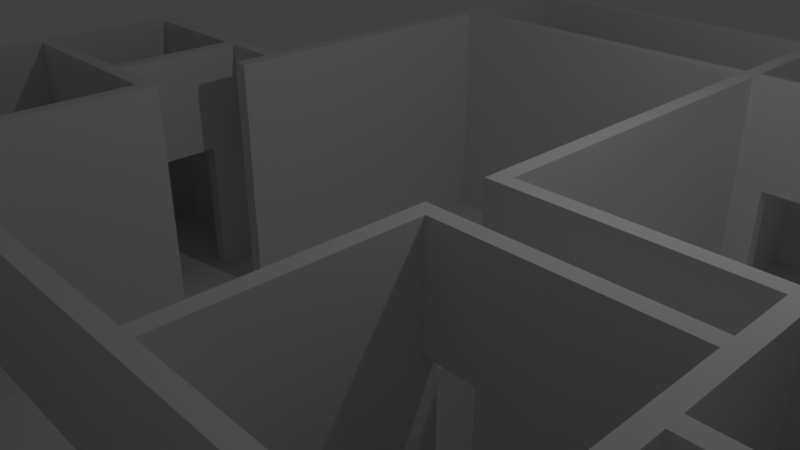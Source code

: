 # Source: home.blend  (saved by Blender 2.78.0; exported with 4.5.12 LTS)
import bpy
from mathutils import Matrix  # noqa: F401  (used for matrix-valued properties, if any)

bpy.ops.wm.read_factory_settings(use_empty=True)
scene = bpy.context.scene
scene.name = 'Scene'

# ---- collections
col_collection_1 = bpy.data.collections.new('Collection 1'); scene.collection.children.link(col_collection_1)

# ---- materials (node trees are filled in below, after node groups)
mat_material = bpy.data.materials.new('Material')
mat_material.alpha_threshold = 0.0
mat_material.use_transparent_shadow = False
mat_material.roughness = 0.5
mat_material.line_color = (0.0, 0.0, 0.0, 1.0)

# ---- material node trees

# ---- world
world_world = bpy.data.worlds.new('World'); scene.world = world_world
world_world.color = (0.05088, 0.05088, 0.05088)
world_world.use_sun_shadow = False
world_world.sun_shadow_jitter_overblur = 0.0
world_world.cycles.sampling_method = 'MANUAL'

# ---- cameras
cam_camera = bpy.data.cameras.new('Camera')
cam_camera.clip_end = 100.0
cam_camera.lens = 35.0
cam_camera.sensor_width = 32.0
cam_camera.sensor_height = 18.0
cam_camera.ortho_scale = 7.314
cam_camera.dof.focus_distance = 0.0
cam_camera.dof.aperture_fstop = 128.0

# ---- lights
light_lamp = bpy.data.lights.new('Lamp', 'POINT')
light_lamp.transmission_factor = 0.0
light_lamp.cutoff_distance = 30.0
light_lamp.energy = 100.0
light_lamp.shadow_buffer_clip_start = 1.001
light_lamp.shadow_soft_size = 0.1
light_lamp.shadow_maximum_resolution = 0.006
light_lamp.use_absolute_resolution = True

# ---- meshes
me_cube_004 = bpy.data.meshes.new('Cube.004')
me_cube_004.from_pydata([(-1.0, -1.0, -1.0), (-1.0, -1.0, 1.0), (-1.0, 1.0, -1.0), (-1.0, 1.0, 1.0), (1.0, -1.0, -1.0), (1.0, -1.0, 1.0), (1.0, 1.0, -1.0), (1.0, 1.0, 1.0)], [], [(0, 1, 3, 2), (2, 3, 7, 6), (6, 7, 5, 4), (4, 5, 1, 0), (2, 6, 4, 0), (7, 3, 1, 5)])
me_cube_004.use_remesh_preserve_volume = False
me_cube_004.use_remesh_preserve_attributes = False
me_cube_004.use_mirror_vertex_groups = False
me_cube_004.update()
me_cube = bpy.data.meshes.new('Cube')
me_cube.from_pydata([(-0.72, -0.1867, -0.75), (-0.72, 0.05333, -0.75), (-0.72, 0.05333, 1.0), (-0.72, -0.1867, 1.0), (-0.48, -0.1867, -0.75), (-0.48, -0.1867, 1.0), (-0.48, -0.12, -0.75), (-0.4933, -0.12, -0.75), (-0.4933, -0.01333, -0.75), (-0.48, -0.01333, -0.75), (-0.48, 0.05333, -0.75), (-0.48, 0.05333, 1.0), (-0.7467, 0.08, 1.0), (-0.48, -0.01333, 0.25), (-0.48, -0.12, 0.25), (-0.72, -0.2133, 1.0), (-0.7279, 0.08, 1.0), (-0.7467, -0.399, 1.0), (-0.4533, -0.01333, -0.75), (-0.4533, -0.01333, 0.25), (-0.4533, -0.12, 0.25), (-0.4533, -0.12, -0.75), (-0.4533, -0.1867, 1.0), (-0.72, -0.3357, 1.0), (-0.3467, 0.08, 1.0), (-0.7467, -0.88, 1.0), (-0.7467, -0.846, 1.0), (-0.7467, 0.08, -0.75), (-0.7467, -0.88, -0.75), (-0.4533, 0.08, -0.75), (-0.3467, 0.08, 0.25), (-0.4533, 0.08, 0.25), (-0.4533, -0.1867, -0.75), (-0.4533, 0.05333, -0.75), (-0.4533, 0.05333, 1.0), (-0.72, -0.5867, -0.75), (-0.72, -0.2133, -0.75), (-0.72, -0.5867, 1.0), (-0.3467, -0.2133, 1.0), (-0.44, -0.12, -0.75), (-0.44, -0.01333, -0.75), (0.7467, -0.88, 1.0), (0.7467, -0.88, -0.75), (-0.72, -0.8533, 1.0), (-0.72, -0.6133, 1.0), (-1.0, 0.88, -0.75), (-1.0, -1.0, -0.75), (-0.7467, -1.0, -0.75), (-0.7467, 0.88, -0.75), (-0.4533, 0.05333, 0.25), (-0.4533, 0.05333, -0.75), (-0.4533, 0.09333, -0.75), (-0.3467, 0.09333, -0.75), (-0.3467, 0.88, -0.75), (-0.3467, 0.09333, 0.25), (-0.3467, 0.6285, 1.0), (-0.3467, 0.88, 1.0), (-0.3467, 0.04, 0.25), (-0.3467, 0.04, 0.25), (-0.3467, 0.05333, 0.25), (-0.3631, -0.1867, 0.25), (-0.3631, -0.1867, 0.25), (-0.4528, -0.1867, 0.25), (-0.4533, -0.1867, -0.75), (-0.3631, -0.1867, 1.0), (-0.3631, -0.12, -0.75), (-0.3631, -0.12, -0.75), (-0.3631, -0.01333, -0.75), (-0.3467, -0.01333, -0.75), (-0.3467, 0.04, -0.75), (-0.4533, 0.04, -0.75), (-0.4533, -0.1733, -0.75), (-0.3631, -0.1733, -0.75), (-0.3467, 0.05333, 1.0), (-0.3467, -0.5867, -0.75), (-0.4176, -0.5867, -0.75), (-0.4176, -0.5867, 0.25), (-0.6843, -0.5867, 0.25), (-0.6843, -0.5867, -0.75), (-0.3467, -0.5867, 1.0), (-0.6843, -0.5733, -0.75), (-0.4176, -0.5733, -0.75), (-0.3467, -0.2267, -0.75), (-0.4533, -0.2267, -0.75), (-0.4533, -0.2133, -0.75), (-0.4533, -0.2133, 0.25), (-0.3467, -0.2133, 0.25), (0.7467, -0.3467, 1.0), (0.7467, -0.3467, -0.75), (0.7467, -1.0, -0.75), (-0.72, -0.8298, 1.0), (-0.7467, 1.0, -0.75), (-1.0, 1.0, -0.75), (-1.0, -1.0, -1.0), (-1.0, 1.0, -1.0), (1.0, -1.0, -1.0), (1.0, -1.0, -0.75), (-0.3467, 0.08, -0.75), (-0.3467, 0.05333, -0.75), (-0.3467, 0.04, -0.75), (1.0, 0.88, -0.75), (1.0, 1.0, -0.75), (0.88, 0.88, 1.0), (1.0, 0.88, 1.0), (-0.32, 0.5867, 1.0), (0.32, 0.8533, 1.0), (0.32, 0.8533, 1.0), (0.3467, 0.8533, 1.0), (0.8533, 0.8533, 1.0), (-0.32, 0.6133, 1.0), (-0.32, 0.8533, 1.0), (-0.3467, -0.01333, 1.0), (-0.3467, -0.01333, 0.01369), (-0.3467, -0.01333, 0.25), (-0.3467, -0.1867, 1.0), (-0.3467, -0.1867, 0.25), (-0.3467, -0.1867, 0.25), (-0.3467, -0.2267, 0.25), (-0.3467, -0.2267, 0.25), (-0.3467, -0.1733, -0.75), (-0.3467, -0.12, -0.75), (-0.3467, -0.08, -0.75), (-0.3631, -0.08, -0.75), (-0.3631, -0.1867, -0.75), (-0.4176, -0.6133, -0.75), (-0.4176, -0.6133, 0.25), (-0.6843, -0.6133, 0.25), (-0.6843, -0.6133, -0.75), (-0.3639, -0.6133, 1.0), (-0.3467, -0.2133, -0.75), (1.0, -0.3467, -0.75), (1.0, -0.3467, 1.0), (0.8012, -0.3467, 1.0), (0.72, -0.6133, 1.0), (0.72, -0.8533, 1.0), (-0.72, -0.8533, -0.75), (-0.72, -0.6133, -0.75), (1.0, 1.0, -1.0), (0.32, 0.32, 1.0), (0.32, -0.08, 1.0), (0.3467, -0.08, 1.0), (0.3548, -0.08, 1.0), (0.72, -0.08, 1.0), (0.7467, -0.1676, 1.0), (0.7467, -0.08, 1.0), (0.9867, -0.08, 1.0), (0.9867, -0.32, 1.0), (0.793, -0.32, 1.0), (0.9867, 0.8533, 1.0), (0.9867, 0.6133, 1.0), (0.6133, 0.6133, 1.0), (0.5867, 0.5867, 1.0), (0.9867, 0.5867, 1.0), (0.9867, -0.05333, 1.0), (0.3467, -0.05333, 1.0), (0.3467, 0.3467, 1.0), (0.32, 0.8533, 1.0), (0.32, 0.6133, 1.0), (0.3467, 0.6133, 1.0), (0.3467, 0.8533, -0.75), (0.9867, 0.8533, -0.75), (-0.32, 0.6133, -0.75), (-0.32, 0.8533, -0.75), (-0.32, -0.01333, 0.25), (-0.32, -0.01333, 1.0), (-0.3439, -0.01333, 1.0), (-0.32, -0.01333, -0.75), (-0.32, -0.01333, 0.01369), (-0.32, -0.1867, 0.25), (-0.3367, -0.1867, 1.0), (-0.32, -0.1867, 1.0), (-0.3467, -0.1867, -0.75), (-0.3467, -0.2267, -0.75), (-0.3467, -0.1867, 0.01369), (-0.3467, -0.1867, -0.75), (-0.32, -0.1867, -0.75), (-0.32, -0.12, -0.75), (-0.3467, -0.1733, -0.75), (-0.32, -0.08, -0.75), (-0.32, -0.5867, 1.0), (-0.2667, -0.6133, -0.75), (-0.2667, -0.6133, 0.25), (0.0, -0.6133, 0.25), (0.2667, -0.6133, 0.25), (0.2667, -0.6133, -0.75), (0.4, -0.6133, -0.75), (0.4, -0.6133, 0.25), (0.6667, -0.6133, 0.25), (0.6667, -0.6133, -0.75), (0.72, -0.6133, -0.75), (0.72, -0.5867, 1.0), (0.72, -0.8533, -0.75), (0.6667, -0.6267, -0.75), (0.4, -0.6267, -0.75), (0.2667, -0.6267, -0.75), (0.0, -0.6267, -0.75), (-0.2667, -0.6267, -0.75), (-0.4176, -0.6267, -0.75), (-0.6843, -0.6267, -0.75), (0.32, 0.5867, 1.0), (0.32, 0.5867, -0.75), (0.32, -0.08, -0.75), (0.32, -0.08, 0.02101), (0.32, -0.08, 0.25), (0.3467, -0.08, 0.25), (0.3548, -0.08, -0.75), (0.5467, -0.08, -0.75), (0.5467, -0.08, 0.25), (0.6533, -0.08, 0.25), (0.6533, -0.08, -0.75), (0.7067, -0.08, -0.75), (0.7067, -0.08, 0.25), (0.72, -0.08, 0.25), (0.3548, -0.08, 0.25), (0.3548, -0.08, 0.02101), (0.72, -0.1867, 1.0), (0.7467, -0.32, -0.75), (0.7467, -0.1867, -0.75), (0.7467, -0.1867, 0.25), (0.7467, -0.08, 0.25), (0.7467, -0.32, 1.0), (0.76, -0.08, -0.75), (0.9867, -0.08, -0.75), (0.76, -0.08, 0.25), (0.9867, -0.32, -0.75), (0.9867, 0.6133, -0.75), (0.9333, 0.6133, -0.75), (0.9333, 0.6133, 0.25), (0.6667, 0.6133, 0.25), (0.4, 0.6133, 0.25), (0.4, 0.6133, -0.75), (0.3467, 0.6133, -0.75), (0.3467, 0.5867, -0.75), (0.4, 0.5867, -0.75), (0.4, 0.5867, 0.25), (0.6667, 0.5867, 0.25), (0.9333, 0.5867, 0.25), (0.9333, 0.5867, -0.75), (0.9867, 0.5867, -0.75), (0.3467, 0.5867, 1.0), (0.9867, -0.05333, -0.75), (0.6533, -0.05333, -0.75), (0.6533, -0.05333, 0.25), (0.5467, -0.05333, 0.25), (0.5467, -0.05333, -0.75), (0.3467, -0.05333, -0.75), (0.32, 0.8533, -0.75), (0.32, 0.6133, -0.75), (0.4, 0.6267, -0.75), (0.6667, 0.6267, -0.75), (0.9333, 0.6267, -0.75), (0.2533, 0.6133, -0.75), (0.2533, 0.6133, 0.25), (0.1467, 0.6133, 0.25), (0.1467, 0.6133, -0.75), (0.1467, 0.6267, -0.75), (0.2533, 0.6267, -0.75), (-0.32, 0.5867, -0.75), (-0.32, -0.5867, -0.75), (-0.32, -0.1867, 0.01369), (-0.3098, -0.12, -0.75), (-0.3098, -0.1867, -0.75), (-0.3098, -0.08, -0.75), (-0.3098, -0.01333, -0.75), (-0.2667, -0.5867, -0.75), (-0.2667, -0.5867, 0.25), (0.0, -0.5867, 0.25), (0.2667, -0.5867, 0.25), (0.2667, -0.5867, -0.75), (0.4, -0.5867, -0.75), (0.4, -0.5867, 0.25), (0.6667, -0.5867, 0.25), (0.6667, -0.5867, -0.75), (0.32, -0.5867, 1.0), (0.72, -0.3367, 1.0), (0.3467, -0.5867, 1.0), (0.0, -0.6133, -0.75), (0.1467, 0.5867, -0.75), (0.1467, 0.5867, 0.25), (0.2533, 0.5867, 0.25), (0.2533, 0.5867, -0.75), (-0.2667, -0.5733, -0.75), (0.0, -0.5733, -0.75), (0.2667, -0.5733, -0.75), (0.32, -0.5867, -0.75), (0.32, -0.1867, -0.75), (0.3015, -0.1867, -0.75), (0.3015, -0.08, -0.75), (0.2533, 0.5733, -0.75), (0.1467, 0.5733, -0.75), (0.3467, -0.08, -0.75), (0.3467, -0.08, 0.02101), (0.4533, -0.1867, -0.75), (0.72, -0.1867, -0.75), (0.72, -0.1867, -0.75), (0.7067, -0.1867, -0.75), (0.6533, -0.09333, -0.75), (0.5467, -0.09333, -0.75), (0.3548, -0.1733, -0.75), (0.4533, -0.1733, -0.75), (0.72, -0.1867, 0.25), (0.72, -0.2133, 1.0), (0.76, -0.1867, -0.75), (0.7467, -0.08, -0.75), (0.5467, -0.04, -0.75), (0.6533, -0.04, -0.75), (0.9333, 0.5733, -0.75), (0.6667, 0.5733, -0.75), (0.4, 0.5733, -0.75), (0.6667, 0.6133, -0.75), (0.0, -0.5867, -0.75), (0.72, -0.5867, -0.75), (0.3467, -0.5867, -0.75), (0.72, -0.2133, -0.75), (0.32, -0.1867, 0.25), (0.32, -0.1867, 0.02101), (0.32, -0.1867, 1.0), (0.3467, -0.1867, -0.75), (0.3467, -0.1733, -0.75), (0.3467, -0.1733, -0.75), (0.3467, -0.1867, -0.75), (0.3467, -0.1867, -0.75), (0.3548, -0.1867, -0.75), (0.4533, -0.1867, 0.25), (0.3467, -0.1867, 0.25), (0.3467, -0.1867, 1.0), (0.72, -0.08, -0.75), (0.3467, -0.2133, 1.0), (0.6667, 0.5867, -0.75), (0.6667, -0.5733, -0.75), (0.4, -0.5733, -0.75), (0.3467, -0.2267, -0.75), (0.4533, -0.2133, -0.75), (0.4533, -0.2267, -0.75), (0.3467, -0.2267, 0.25), (0.3467, -0.2133, 0.25), (0.4533, -0.2133, 0.25), (0.3467, -0.1867, 1.0), (0.3467, -0.1867, 0.25), (0.3467, -0.1867, 0.25), (0.3467, -0.1867, 0.02101), (0.3467, -0.2267, -0.75), (0.3467, -0.2133, -0.75), (0.3467, -0.2267, 0.25), (0.32, 0.8533, 1.0), (0.32, 0.8533, 1.0), (0.32, 0.8533, 1.0)], [], [(0, 1, 2, 3), (4, 0, 3, 5), (1, 0, 4, 6, 7, 8, 9, 10), (1, 10, 11, 2), (10, 9, 13, 14, 6, 4, 5, 11), (6, 9, 8, 7), (2, 11, 5, 22, 34, 73, 104, 199, 157, 109, 55, 24, 16), (16, 12, 17, 23, 15, 22, 5, 3, 2), (13, 9, 18, 19), (14, 13, 19, 20), (20, 21, 6, 14), (9, 6, 21, 18), (25, 26, 17, 12, 27, 28), (29, 27, 12, 16, 24, 30, 31), (32, 21, 20, 19, 18, 33, 34, 22), (35, 36, 15, 23, 37), (15, 38, 79, 179, 169, 114, 64, 22), (18, 21, 39, 40), (41, 25, 28, 42), (90, 44, 128, 179, 79, 37, 23, 17, 26), (45, 46, 47, 28, 27, 48), (49, 50, 29, 31), (48, 27, 29, 51, 52, 53), (53, 52, 54, 30, 24, 55, 56), (31, 30, 57, 58, 59, 49), (60, 61, 62, 63, 32, 22, 64), (65, 66, 67, 68, 69, 70, 50, 33, 18, 40, 39, 21, 32, 63, 71, 72), (33, 50, 49, 59, 73, 34), (74, 75, 76, 77, 78, 35, 37, 79), (36, 35, 78, 80, 81, 75, 74, 82, 83, 84), (36, 84, 85, 86, 38, 15), (87, 41, 42, 88), (47, 89, 42, 28), (48, 91, 92, 45), (93, 46, 45, 92, 94), (95, 96, 89, 47, 46, 93), (97, 29, 50, 98, 69, 99), (100, 101, 91, 48, 53), (29, 97, 52, 51), (53, 56, 102, 103, 100), (52, 97, 30, 54), (105, 106, 107, 108, 102, 56, 55, 109, 110), (30, 97, 99, 57), (69, 58, 57, 99), (111, 73, 59, 58, 69, 68, 112, 113), (64, 114, 115, 60), (116, 117, 118, 86, 85, 62, 61, 60, 115), (63, 62, 85, 84), (72, 119, 120, 65), (121, 68, 67, 66, 65, 122), (69, 98, 50, 70), (72, 71, 63, 123), (82, 74, 79, 38, 86, 118), (76, 75, 124, 125), (77, 76, 125, 126), (126, 127, 78, 77), (78, 75, 81, 80), (82, 129, 84, 83), (88, 130, 131, 132, 87), (88, 42, 89, 96, 130), (135, 136, 44, 90, 43), (101, 137, 94, 92, 91), (137, 95, 93, 94), (137, 101, 100, 103, 131, 130, 96, 95), (138, 139, 140, 141, 142, 143, 144, 145, 146, 147, 132, 131, 103, 102, 108, 148, 149, 150, 151, 152, 153, 154, 155), (105, 110, 156), (159, 160, 148, 108, 107), (110, 109, 161, 162), (111, 113, 163, 164, 165), (165, 73, 111), (112, 68, 166, 167), (167, 163, 113, 112), (168, 116, 115, 114, 169, 170), (171, 172, 117, 116, 173), (82, 118, 117, 172), (174, 123, 63, 84, 129, 82, 172, 171), (123, 174, 119, 72), (175, 176, 120, 119, 177, 171), (120, 121, 122, 65), (178, 166, 68, 121), (75, 78, 127, 124), (136, 127, 126, 125, 124, 180, 181, 182, 183, 184, 185, 186, 187, 188, 189, 133, 128, 44), (164, 104, 73, 165), (147, 274, 190, 275, 273, 179, 128, 133, 134, 43, 90, 26, 25, 41, 87, 132), (191, 135, 43, 134), (136, 135, 191, 189, 188, 192, 193, 185, 184, 194, 195, 196, 180, 124, 197, 198, 127), (200, 201, 202, 203, 139, 138, 199), (139, 203, 204, 140), (141, 140, 204), (205, 206, 207, 208, 209, 210, 211, 212, 142, 141, 213, 214), (216, 217, 218, 219, 144, 143, 220), (221, 222, 145, 144, 219, 223), (222, 224, 146, 145), (224, 216, 220, 147, 146), (160, 225, 149, 148), (225, 226, 227, 228, 229, 230, 231, 158, 150, 149), (150, 158, 107, 106, 105, 157, 199, 138, 155, 239, 151), (232, 233, 234, 235, 236, 237, 238, 152, 151, 239), (238, 240, 153, 152), (240, 241, 242, 243, 244, 245, 154, 153), (245, 232, 239, 155, 154), (162, 246, 105, 156, 110), (157, 105, 246, 247), (231, 159, 107, 158), (159, 231, 230, 248, 249, 250, 226, 225, 160), (109, 157, 247, 251, 252, 253, 254, 161), (162, 161, 254, 255, 256, 251, 247, 246), (163, 167, 166, 257, 104, 164), (258, 175, 259, 168, 170, 179), (173, 116, 168, 259), (169, 179, 170), (259, 175, 171, 173), (171, 177, 119, 174), (260, 176, 175, 261), (121, 120, 176, 178), (262, 263, 166, 178), (124, 127, 198, 197), (181, 180, 264, 265), (265, 266, 182, 181), (266, 267, 183, 182), (267, 268, 184, 183), (186, 185, 269, 270), (270, 271, 187, 186), (271, 272, 188, 187), (189, 191, 134, 133), (188, 185, 193, 192), (184, 276, 195, 194), (276, 180, 196, 195), (257, 277, 278, 279, 280, 200, 199, 104), (257, 166, 263, 262, 260, 261, 175, 258, 264, 281, 282, 283, 268, 284, 285, 286, 287, 201, 200, 280, 288, 289, 277), (202, 201, 290, 291), (203, 202, 291), (203, 291, 204), (141, 204, 213), (290, 205, 214, 291), (292, 293, 294, 295, 210, 209, 296, 297, 206, 205, 298, 299), (207, 206, 244, 243), (243, 242, 208, 207), (242, 241, 209, 208), (210, 212, 211), (294, 293, 215, 142, 212, 300), (214, 213, 291), (217, 216, 224, 222, 221, 302), (218, 217, 294, 300), (300, 212, 219, 218), (303, 221, 223, 219), (227, 226, 237, 236), (228, 227, 236, 235), (229, 228, 235, 234), (234, 233, 230, 229), (232, 245, 244, 304, 305, 241, 240, 238, 237, 306, 307, 308, 233), (230, 309, 249, 248), (249, 309, 226, 250), (284, 268, 267, 266, 265, 264, 258, 179, 273), (178, 176, 260, 262), (310, 264, 180, 276), (268, 310, 276, 184), (272, 269, 185, 188), (311, 272, 271, 270, 269, 312, 275, 190), (313, 311, 190, 274, 301), (264, 310, 282, 281), (282, 310, 268, 283), (314, 315, 285, 284, 273, 316), (285, 201, 287, 286), (201, 285, 317, 318, 319, 290), (213, 204, 291), (298, 205, 290, 319), (320, 321, 292, 299, 298, 322), (293, 292, 323, 324, 325, 215), (294, 326, 210, 295), (209, 206, 297, 296), (241, 244, 206, 209), (210, 326, 212), (142, 215, 325, 273, 275, 327, 301, 274, 147, 220, 143), (303, 217, 302, 221), (326, 294, 217, 303), (212, 326, 303, 219), (226, 309, 328, 237), (309, 230, 233, 328), (244, 241, 305, 304), (237, 328, 307, 306), (328, 233, 308, 307), (269, 272, 329, 330), (331, 312, 269, 330, 329, 272, 311, 313, 332, 333), (312, 331, 334, 335, 327, 275), (332, 313, 301, 327, 335, 336), (337, 338, 339, 314, 316), (340, 315, 314, 339), (317, 285, 315, 340), (316, 273, 325, 337), (317, 320, 319, 318), (319, 320, 322, 298), (292, 321, 320, 317, 341, 331, 342, 332), (323, 292, 332, 336), (339, 338, 324, 323, 336, 335, 334, 343), (338, 337, 325, 324), (342, 331, 333, 332), (334, 331, 341, 343), (341, 317, 340, 339, 343), (254, 251, 256, 255), (280, 277, 289, 288), (278, 277, 254, 253), (253, 252, 279, 278), (251, 254, 277, 280), (252, 251, 280, 279), (344, 345, 346)])
me_cube.materials.append(mat_material)
me_cube.use_remesh_preserve_volume = False
me_cube.use_remesh_preserve_attributes = False
me_cube.use_mirror_vertex_groups = False
me_cube.update()

# ---- objects
ob_cube_002 = bpy.data.objects.new('Cube.002', me_cube_004)
ob_lamp = bpy.data.objects.new('Lamp', light_lamp)
ob_camera = bpy.data.objects.new('Camera', cam_camera)
ob_cube = bpy.data.objects.new('Cube', me_cube)

# ---- transforms, parenting, visibility, modifiers, constraints
ob_cube_002.location = (-5.521, 0.4467, -0.5)
ob_cube_002.scale = (0.4, 0.2, 1.0)
ob_cube_002.lineart.crease_threshold = 0.0
ob_lamp.location = (4.076, 1.005, 5.904)
ob_lamp.rotation_euler = (0.6503, 0.05522, 1.866)
ob_lamp.lock_rotations_4d = False
ob_lamp.empty_display_type = 'ARROWS'
ob_lamp.color = (0.0, 0.0, 0.0, 0.0)
ob_lamp.lineart.crease_threshold = 0.0
ob_camera.location = (7.481, -6.508, 5.344)
ob_camera.rotation_euler = (1.109, 0.0, 0.8149)
ob_camera.lock_rotations_4d = False
ob_camera.empty_display_type = 'ARROWS'
ob_camera.color = (0.0, 0.0, 0.0, 0.0)
ob_camera.display_type = 'WIRE'
ob_camera.lineart.crease_threshold = 0.0
ob_cube.location = (0.0, 0.0, 0.0)
ob_cube.scale = (7.5, 7.5, 2.0)
ob_cube.lock_rotations_4d = False
ob_cube.empty_display_type = 'ARROWS'
ob_cube.lineart.crease_threshold = 0.0

# ---- collection membership
col_collection_1.objects.link(ob_cube_002)
col_collection_1.objects.link(ob_lamp)
col_collection_1.objects.link(ob_camera)
col_collection_1.objects.link(ob_cube)

# ---- scene / render settings (as saved in the file)
scene.camera = ob_camera
scene.frame_start = 1; scene.frame_end = 250; scene.frame_set(1)
scene.render.engine = 'BLENDER_EEVEE_NEXT'
scene.render.resolution_percentage = 50
scene.render.dither_intensity = 0.0
scene.cycles.use_denoising = False
scene.cycles.samples = 128
scene.cycles.sampling_pattern = 'TABULATED_SOBOL'
scene.cycles.light_sampling_threshold = 0.0
scene.cycles.use_adaptive_sampling = False
scene.cycles.use_light_tree = False
scene.cycles.blur_glossy = 0.0
scene.cycles.sample_clamp_indirect = 0.0
scene.view_settings.view_transform = 'Standard'
bpy.context.view_layer.update()
